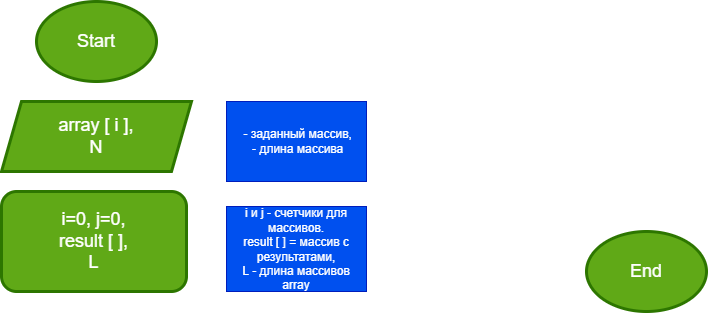

The diagram above was exported from draw.io. Its source (the exported page's mxGraphModel, read from the mxfile embedded in the PNG):
<mxGraphModel dx="990" dy="569" grid="1" gridSize="10" guides="1" tooltips="1" connect="1" arrows="1" fold="1" page="1" pageScale="1" pageWidth="827" pageHeight="1169" math="0" shadow="0">
  <root>
    <mxCell id="0" />
    <mxCell id="1" parent="0" />
    <mxCell id="2" value="Start" style="ellipse;whiteSpace=wrap;html=1;fontSize=18;fillColor=#60a917;fontColor=#ffffff;strokeColor=#2D7600;strokeWidth=3;" vertex="1" parent="1">
      <mxGeometry x="270" y="20" width="120" height="80" as="geometry" />
    </mxCell>
    <mxCell id="3" value="End" style="ellipse;whiteSpace=wrap;html=1;fontSize=18;fillColor=#60a917;fontColor=#ffffff;strokeColor=#2D7600;strokeWidth=3;" vertex="1" parent="1">
      <mxGeometry x="820" y="250" width="120" height="80" as="geometry" />
    </mxCell>
    <mxCell id="4" value="array [ i ],&lt;br&gt;N" style="shape=parallelogram;perimeter=parallelogramPerimeter;whiteSpace=wrap;html=1;fixedSize=1;fontSize=18;strokeWidth=3;fillColor=#60a917;fontColor=#ffffff;strokeColor=#2D7600;" vertex="1" parent="1">
      <mxGeometry x="235" y="120" width="190" height="70" as="geometry" />
    </mxCell>
    <mxCell id="5" value="i=0, j=0,&lt;br&gt;result [ ],&lt;br&gt;L" style="rounded=1;whiteSpace=wrap;html=1;fontSize=18;strokeWidth=3;fillColor=#60a917;fontColor=#ffffff;strokeColor=#2D7600;" vertex="1" parent="1">
      <mxGeometry x="235" y="210" width="185" height="100" as="geometry" />
    </mxCell>
    <mxCell id="6" value="&amp;nbsp;- заданный массив,&lt;br&gt;&amp;nbsp;- длина массива" style="text;html=1;strokeColor=#001DBC;fillColor=#0050ef;align=center;verticalAlign=middle;whiteSpace=wrap;rounded=0;fontSize=12;fontColor=#ffffff;" vertex="1" parent="1">
      <mxGeometry x="460" y="120" width="140" height="80" as="geometry" />
    </mxCell>
    <mxCell id="7" value="i и j - счетчики для массивов.&lt;br&gt;result [ ] = массив с результатами,&lt;br&gt;L - длина массивов array" style="text;html=1;strokeColor=#001DBC;fillColor=#0050ef;align=center;verticalAlign=middle;whiteSpace=wrap;rounded=0;fontSize=12;fontColor=#ffffff;" vertex="1" parent="1">
      <mxGeometry x="460" y="225" width="140" height="85" as="geometry" />
    </mxCell>
  </root>
</mxGraphModel>